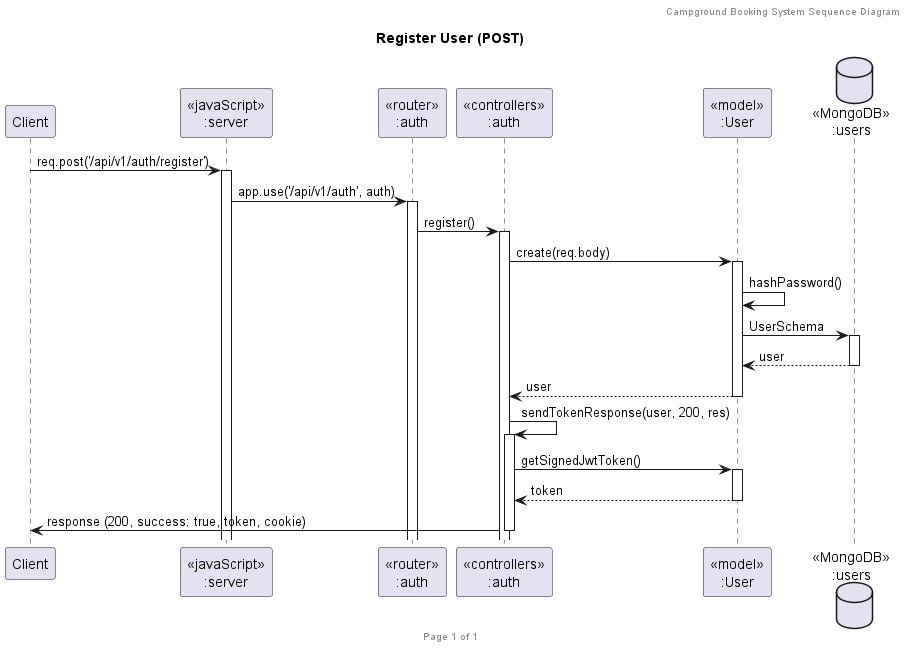

The diagram above was rendered by PlantUML. Its source (embedded in the PNG):
@startuml Register User (POST)

header Campground Booking System Sequence Diagram
footer Page %page% of %lastpage%
title "Register User (POST)"

participant "Client" as client
participant "<<javaScript>>\n:server" as server
participant "<<router>>\n:auth" as routerAuth
participant "<<controllers>>\n:auth" as controllersAuth
participant "<<model>>\n:User" as modelUser
database "<<MongoDB>>\n:users" as UsersDatabase

client->server ++:req.post('/api/v1/auth/register')
server->routerAuth ++:app.use('/api/v1/auth', auth)

routerAuth -> controllersAuth ++:register()

controllersAuth -> modelUser ++:create(req.body)
modelUser -> modelUser :hashPassword()
modelUser -> UsersDatabase ++: UserSchema
UsersDatabase --> modelUser --: user
controllersAuth <-- modelUser --: user

controllersAuth -> controllersAuth ++:sendTokenResponse(user, 200, res)
controllersAuth -> modelUser ++:getSignedJwtToken()
controllersAuth <-- modelUser --: token
controllersAuth -> client : response (200, success: true, token, cookie)
deactivate controllersAuth

@enduml